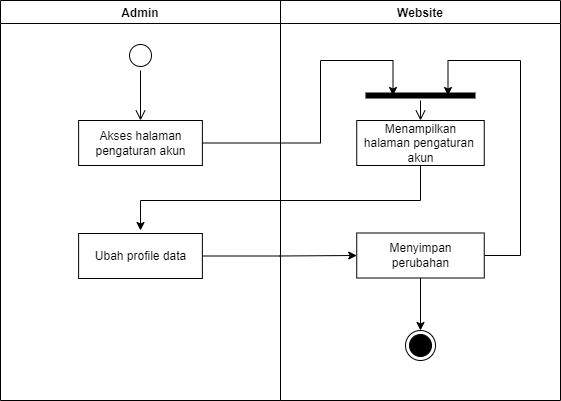

The diagram above was exported from draw.io. Its source (the exported page's mxGraphModel, read from the mxfile embedded in the PNG):
<mxGraphModel dx="1085" dy="491" grid="1" gridSize="10" guides="1" tooltips="1" connect="1" arrows="1" fold="1" page="1" pageScale="1" pageWidth="850" pageHeight="1100" math="0" shadow="0">
  <root>
    <mxCell id="0" />
    <mxCell id="1" parent="0" />
    <mxCell id="rAgFhg5SinxztKHj1wxS-1" value="Website" style="swimlane;fillColor=none;" parent="1" vertex="1">
      <mxGeometry x="440" y="120" width="280" height="400" as="geometry" />
    </mxCell>
    <mxCell id="rAgFhg5SinxztKHj1wxS-2" value="Menampilkan&lt;br&gt;halaman pengaturan &lt;br&gt;akun" style="html=1;strokeColor=#000000;fillColor=default;" parent="rAgFhg5SinxztKHj1wxS-1" vertex="1">
      <mxGeometry x="76.25" y="120" width="127.5" height="45" as="geometry" />
    </mxCell>
    <mxCell id="rAgFhg5SinxztKHj1wxS-3" value="" style="ellipse;html=1;shape=endState;fillColor=#000000;strokeColor=#000000;" parent="rAgFhg5SinxztKHj1wxS-1" vertex="1">
      <mxGeometry x="125" y="330" width="30" height="30" as="geometry" />
    </mxCell>
    <mxCell id="rAgFhg5SinxztKHj1wxS-26" style="edgeStyle=orthogonalEdgeStyle;rounded=0;orthogonalLoop=1;jettySize=auto;html=1;exitX=0.5;exitY=1;exitDx=0;exitDy=0;" parent="rAgFhg5SinxztKHj1wxS-1" source="rAgFhg5SinxztKHj1wxS-4" target="rAgFhg5SinxztKHj1wxS-3" edge="1">
      <mxGeometry relative="1" as="geometry" />
    </mxCell>
    <mxCell id="rAgFhg5SinxztKHj1wxS-27" style="edgeStyle=orthogonalEdgeStyle;rounded=0;orthogonalLoop=1;jettySize=auto;html=1;exitX=1;exitY=0.5;exitDx=0;exitDy=0;entryX=0.75;entryY=0.5;entryDx=0;entryDy=0;entryPerimeter=0;" parent="rAgFhg5SinxztKHj1wxS-1" source="rAgFhg5SinxztKHj1wxS-4" target="rAgFhg5SinxztKHj1wxS-28" edge="1">
      <mxGeometry relative="1" as="geometry">
        <Array as="points">
          <mxPoint x="240" y="255" />
          <mxPoint x="240" y="60" />
          <mxPoint x="167" y="60" />
        </Array>
      </mxGeometry>
    </mxCell>
    <mxCell id="rAgFhg5SinxztKHj1wxS-4" value="Menyimpan&lt;br&gt;perubahan" style="html=1;strokeColor=#000000;fillColor=default;" parent="rAgFhg5SinxztKHj1wxS-1" vertex="1">
      <mxGeometry x="76.25" y="232.5" width="127.5" height="45" as="geometry" />
    </mxCell>
    <mxCell id="rAgFhg5SinxztKHj1wxS-28" value="" style="shape=line;html=1;strokeWidth=6;strokeColor=#000000;" parent="rAgFhg5SinxztKHj1wxS-1" vertex="1">
      <mxGeometry x="85" y="90" width="110" height="10" as="geometry" />
    </mxCell>
    <mxCell id="rAgFhg5SinxztKHj1wxS-29" value="" style="edgeStyle=orthogonalEdgeStyle;html=1;verticalAlign=bottom;endArrow=open;endSize=8;strokeColor=#000000;rounded=0;entryX=0.5;entryY=0;entryDx=0;entryDy=0;" parent="rAgFhg5SinxztKHj1wxS-1" source="rAgFhg5SinxztKHj1wxS-28" target="rAgFhg5SinxztKHj1wxS-2" edge="1">
      <mxGeometry relative="1" as="geometry">
        <mxPoint x="105" y="80" as="targetPoint" />
      </mxGeometry>
    </mxCell>
    <mxCell id="rAgFhg5SinxztKHj1wxS-9" value="Admin" style="swimlane;fillColor=none;startSize=23;" parent="1" vertex="1">
      <mxGeometry x="160" y="120" width="280" height="400" as="geometry" />
    </mxCell>
    <mxCell id="rAgFhg5SinxztKHj1wxS-10" value="" style="ellipse;html=1;shape=startState;fillColor=default;strokeColor=#000000;" parent="rAgFhg5SinxztKHj1wxS-9" vertex="1">
      <mxGeometry x="125" y="40" width="30" height="30" as="geometry" />
    </mxCell>
    <mxCell id="rAgFhg5SinxztKHj1wxS-11" value="" style="edgeStyle=orthogonalEdgeStyle;html=1;verticalAlign=bottom;endArrow=open;endSize=8;strokeColor=#000000;rounded=0;" parent="rAgFhg5SinxztKHj1wxS-9" source="rAgFhg5SinxztKHj1wxS-10" edge="1">
      <mxGeometry relative="1" as="geometry">
        <mxPoint x="140" y="120" as="targetPoint" />
      </mxGeometry>
    </mxCell>
    <mxCell id="rAgFhg5SinxztKHj1wxS-12" value="Akses halaman&lt;br&gt;pengaturan akun" style="html=1;strokeColor=#000000;fillColor=default;" parent="rAgFhg5SinxztKHj1wxS-9" vertex="1">
      <mxGeometry x="78.13" y="120" width="123.75" height="45" as="geometry" />
    </mxCell>
    <mxCell id="rAgFhg5SinxztKHj1wxS-15" value="Ubah profile data" style="html=1;strokeColor=#000000;fillColor=default;" parent="rAgFhg5SinxztKHj1wxS-9" vertex="1">
      <mxGeometry x="78.12" y="233" width="123.75" height="45" as="geometry" />
    </mxCell>
    <mxCell id="rAgFhg5SinxztKHj1wxS-17" style="edgeStyle=orthogonalEdgeStyle;rounded=0;orthogonalLoop=1;jettySize=auto;html=1;exitX=1;exitY=0.5;exitDx=0;exitDy=0;strokeColor=#000000;entryX=0.25;entryY=0.5;entryDx=0;entryDy=0;entryPerimeter=0;" parent="1" source="rAgFhg5SinxztKHj1wxS-12" target="rAgFhg5SinxztKHj1wxS-28" edge="1">
      <mxGeometry relative="1" as="geometry">
        <mxPoint x="560" y="185" as="targetPoint" />
        <Array as="points">
          <mxPoint x="480" y="262" />
          <mxPoint x="480" y="180" />
          <mxPoint x="553" y="180" />
        </Array>
      </mxGeometry>
    </mxCell>
    <mxCell id="rAgFhg5SinxztKHj1wxS-18" style="edgeStyle=orthogonalEdgeStyle;rounded=0;orthogonalLoop=1;jettySize=auto;html=1;exitX=0.5;exitY=1;exitDx=0;exitDy=0;strokeColor=#000000;entryX=0.5;entryY=0;entryDx=0;entryDy=0;" parent="1" source="rAgFhg5SinxztKHj1wxS-2" edge="1">
      <mxGeometry relative="1" as="geometry">
        <Array as="points">
          <mxPoint x="580" y="320" />
          <mxPoint x="300" y="320" />
        </Array>
        <mxPoint x="299.99500000000035" y="350" as="targetPoint" />
      </mxGeometry>
    </mxCell>
    <mxCell id="rAgFhg5SinxztKHj1wxS-23" style="edgeStyle=orthogonalEdgeStyle;rounded=0;orthogonalLoop=1;jettySize=auto;html=1;exitX=1;exitY=0.5;exitDx=0;exitDy=0;entryX=0;entryY=0.5;entryDx=0;entryDy=0;" parent="1" source="rAgFhg5SinxztKHj1wxS-15" target="rAgFhg5SinxztKHj1wxS-4" edge="1">
      <mxGeometry relative="1" as="geometry" />
    </mxCell>
  </root>
</mxGraphModel>